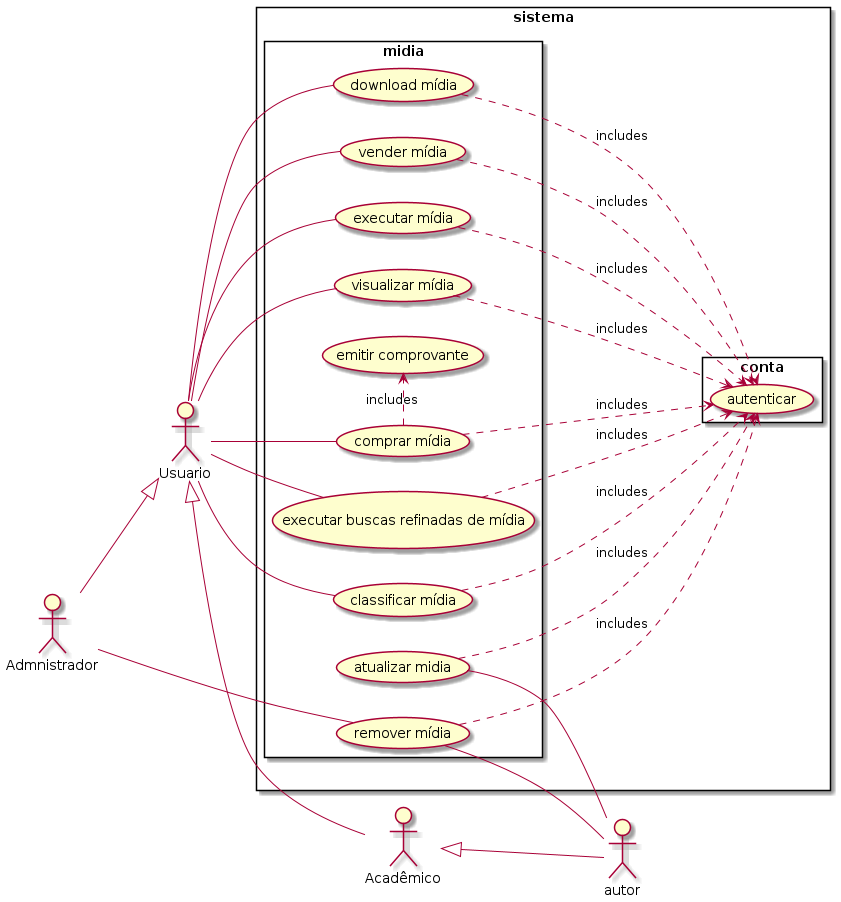

The diagram above was rendered by PlantUML. Its source (embedded in the PNG):
@startuml midia

left to right direction

:Usuario: as usuario
:Acadêmico: as academico
:Admnistrador: as admnistrador

academico <|-down- autor
usuario <|- academico
usuario <|-up- admnistrador

rectangle sistema {
    rectangle conta {
        (autenticar)
    }
     rectangle midia {

            admnistrador -right--- (remover mídia)

            autor -up- (remover mídia)
            autor -up- (atualizar midia)

            (autenticar) <.up. (remover mídia) : includes
            (autenticar) <.up. (atualizar midia) : includes
            (autenticar) <.up. (visualizar mídia) : includes
            (autenticar) <.up. (executar mídia) : includes
            (autenticar) <.up. (comprar mídia) : includes
            (autenticar) <.up. (vender mídia) : includes
            (autenticar) <.up. (download mídia) : includes
            (autenticar) <.up. (classificar mídia) : includes
            (autenticar) <.up. (executar buscas refinadas de mídia) : includes

            (comprar mídia) .> (emitir comprovante) : includes

            usuario -- (visualizar mídia)
            usuario -- (executar mídia)
            usuario -- (comprar mídia)
            usuario -- (vender mídia)
            usuario -- (download mídia)
            usuario -- (classificar mídia)
            usuario -- (executar buscas refinadas de mídia)
        }
}

@enduml